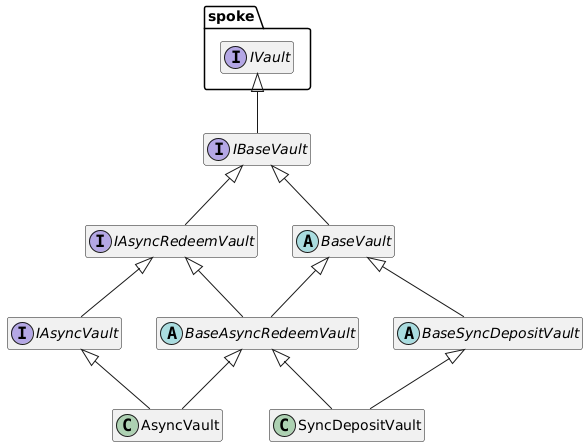

The diagram above was rendered by PlantUML. Its source (embedded in the PNG):
@startuml
hide empty members

package spoke {
    interface IVault
}

interface IBaseVault
interface IAsyncRedeemVault
interface IAsyncVault

IBaseVault -up-|> IVault
IAsyncRedeemVault -up-|> IBaseVault
IAsyncVault -up-|> IAsyncRedeemVault

abstract BaseVault
abstract BaseAsyncRedeemVault
abstract BaseSyncDepositVault
class AsyncVault
class SyncDepositVault

BaseAsyncRedeemVault -up-|> BaseVault
BaseSyncDepositVault -up-|> BaseVault
AsyncVault -up-|> BaseAsyncRedeemVault
SyncDepositVault -up-|> BaseAsyncRedeemVault
SyncDepositVault -up-|> BaseSyncDepositVault

BaseVault -up-|> IBaseVault
BaseAsyncRedeemVault -up-|> IAsyncRedeemVault
AsyncVault -up-|> IAsyncVault
@enduml